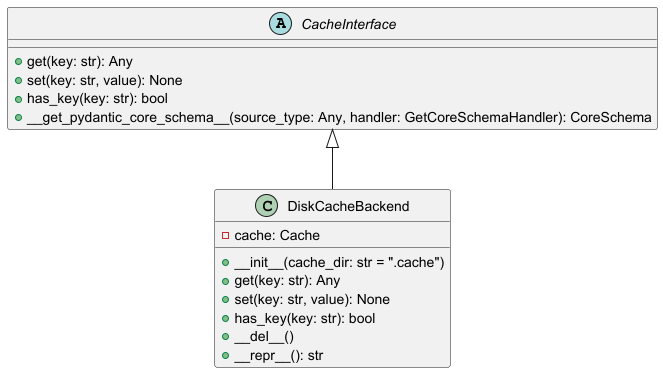

The diagram above was rendered by PlantUML. Its source (embedded in the PNG):
@startuml
abstract class CacheInterface {
    +get(key: str): Any
    +set(key: str, value): None
    +has_key(key: str): bool
    +__get_pydantic_core_schema__(source_type: Any, handler: GetCoreSchemaHandler): CoreSchema
}

class DiskCacheBackend {
    -cache: Cache
    +__init__(cache_dir: str = ".cache")
    +get(key: str): Any
    +set(key: str, value): None
    +has_key(key: str): bool
    +__del__()
    +__repr__(): str
}

CacheInterface <|-- DiskCacheBackend
@enduml